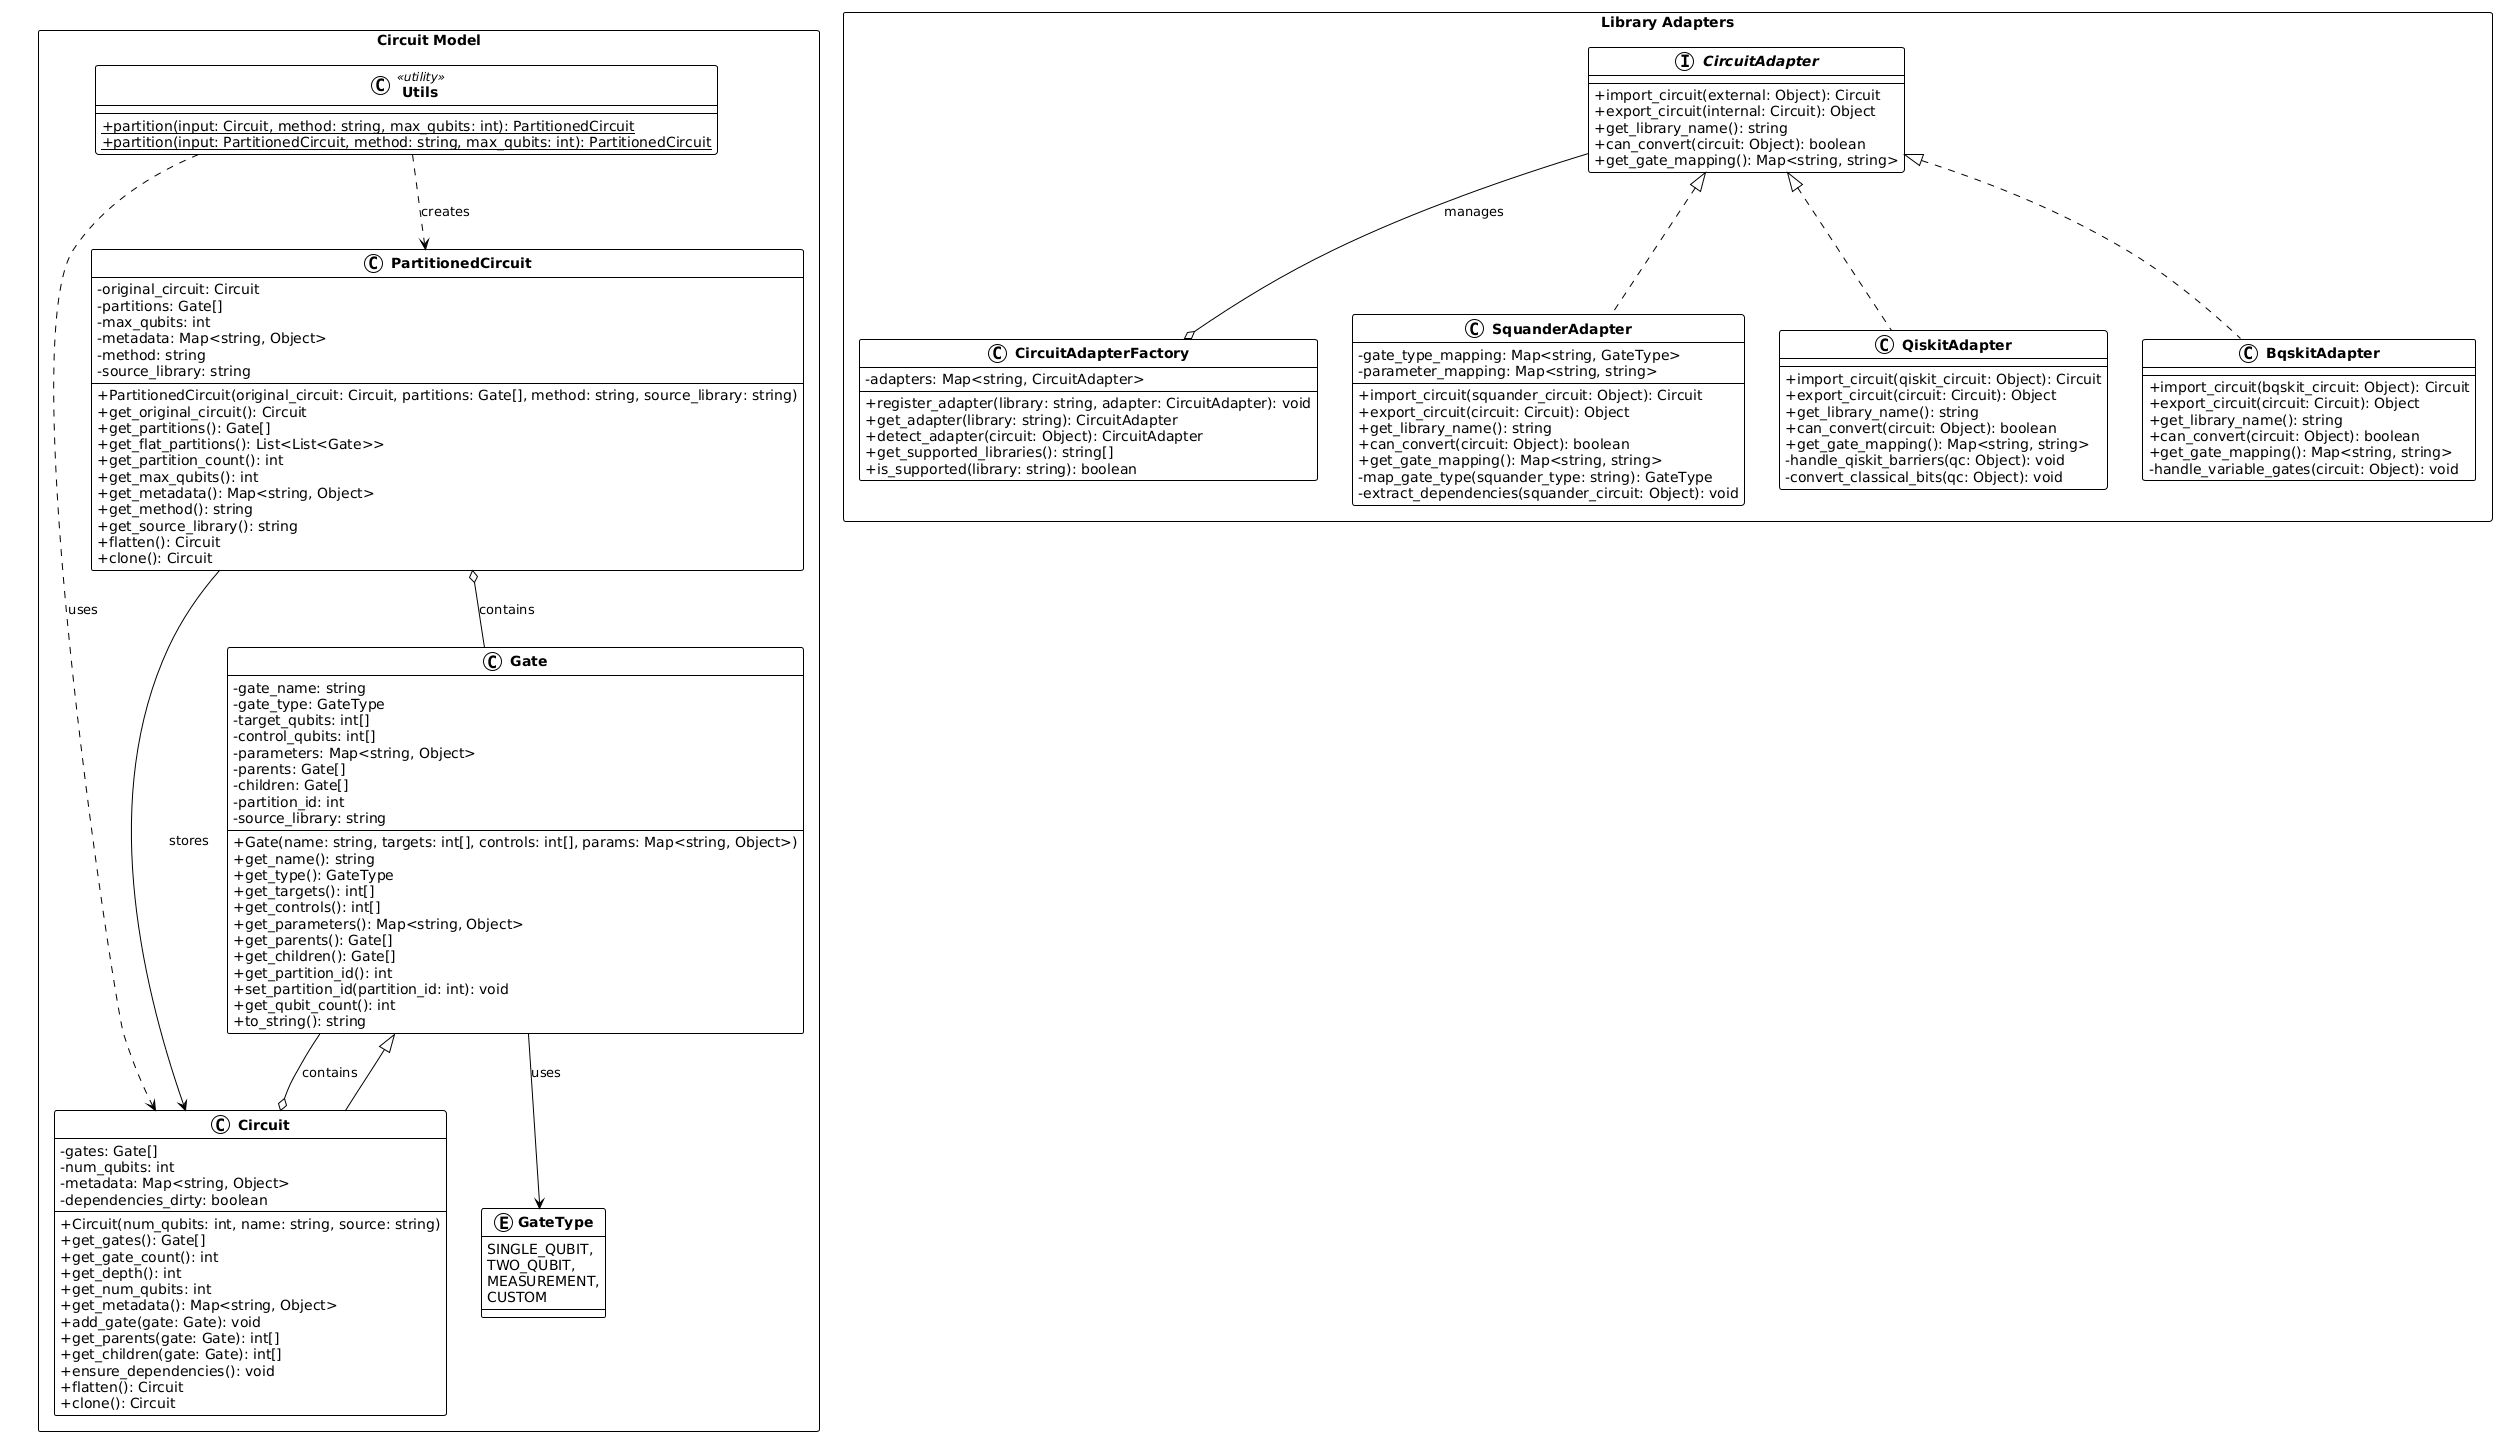

The diagram above was rendered by PlantUML. Its source (embedded in the PNG):
@startuml
!theme plain
skinparam classAttributeIconSize 0
skinparam classFontStyle bold
skinparam packageStyle rect

package "Circuit Model" {
    enum GateType {
        SINGLE_QUBIT,
        TWO_QUBIT,
        MEASUREMENT,
        CUSTOM
    }
    
    class Gate {
        - gate_name: string
        - gate_type: GateType
        - target_qubits: int[]
        - control_qubits: int[]
        - parameters: Map<string, Object>
        - parents: Gate[]
        - children: Gate[]
        - partition_id: int
        - source_library: string
        --
        + Gate(name: string, targets: int[], controls: int[], params: Map<string, Object>)
        + get_name(): string
        + get_type(): GateType
        + get_targets(): int[]
        + get_controls(): int[]
        + get_parameters(): Map<string, Object>
        + get_parents(): Gate[]
        + get_children(): Gate[]
        + get_partition_id(): int
        + set_partition_id(partition_id: int): void
        + get_qubit_count(): int
        + to_string(): string
    }
    
    class Circuit extends Gate {
        - gates: Gate[]
        - num_qubits: int
        - metadata: Map<string, Object>
        - dependencies_dirty: boolean
        --
        + Circuit(num_qubits: int, name: string, source: string)
        + get_gates(): Gate[]
        + get_gate_count(): int
        + get_depth(): int
        + get_num_qubits: int
        + get_metadata(): Map<string, Object>
        + add_gate(gate: Gate): void
        + get_parents(gate: Gate): int[]
        + get_children(gate: Gate): int[]
        + ensure_dependencies(): void
        + flatten(): Circuit
        + clone(): Circuit
    }
    
    class PartitionedCircuit {
        - original_circuit: Circuit
        - partitions: Gate[]
        - max_qubits: int
        - metadata: Map<string, Object>
        - method: string
        - source_library: string
        --
        + PartitionedCircuit(original_circuit: Circuit, partitions: Gate[], method: string, source_library: string)
        + get_original_circuit(): Circuit
        + get_partitions(): Gate[]
        + get_flat_partitions(): List<List<Gate>>
        + get_partition_count(): int
        + get_max_qubits(): int
        + get_metadata(): Map<string, Object>
        + get_method(): string
        + get_source_library(): string
        + flatten(): Circuit
        + clone(): Circuit
    }
    
    class Utils<<utility>> {
        + {static} partition(input: Circuit, method: string, max_qubits: int): PartitionedCircuit
        + {static} partition(input: PartitionedCircuit, method: string, max_qubits: int): PartitionedCircuit
    }
    
    Gate --> GateType : uses
    Circuit o-- Gate : contains
    PartitionedCircuit --> Circuit : stores
    PartitionedCircuit o-- Gate : contains
    Utils ..> Circuit : uses
    Utils ..> PartitionedCircuit : creates
    
}


package "Library Adapters" {
    class CircuitAdapterFactory {
        - adapters: Map<string, CircuitAdapter>
        --
        + register_adapter(library: string, adapter: CircuitAdapter): void
        + get_adapter(library: string): CircuitAdapter
        + detect_adapter(circuit: Object): CircuitAdapter
        + get_supported_libraries(): string[]
        + is_supported(library: string): boolean
    }
    
    interface CircuitAdapter {
        + import_circuit(external: Object): Circuit
        + export_circuit(internal: Circuit): Object
        + get_library_name(): string
        + can_convert(circuit: Object): boolean
        + get_gate_mapping(): Map<string, string>
    }
    
    class SquanderAdapter implements CircuitAdapter {
        - gate_type_mapping: Map<string, GateType>
        - parameter_mapping: Map<string, string>
        --
        + import_circuit(squander_circuit: Object): Circuit
        + export_circuit(circuit: Circuit): Object
        + get_library_name(): string
        + can_convert(circuit: Object): boolean
        + get_gate_mapping(): Map<string, string>
        - map_gate_type(squander_type: string): GateType
        - extract_dependencies(squander_circuit: Object): void
    }
    
    class QiskitAdapter implements CircuitAdapter {
        --
        + import_circuit(qiskit_circuit: Object): Circuit
        + export_circuit(circuit: Circuit): Object
        + get_library_name(): string
        + can_convert(circuit: Object): boolean
        + get_gate_mapping(): Map<string, string>
        - handle_qiskit_barriers(qc: Object): void
        - convert_classical_bits(qc: Object): void
    }
    
    class BqskitAdapter implements CircuitAdapter {
        --
        + import_circuit(bqskit_circuit: Object): Circuit
        + export_circuit(circuit: Circuit): Object
        + get_library_name(): string
        + can_convert(circuit: Object): boolean
        + get_gate_mapping(): Map<string, string>
        - handle_variable_gates(circuit: Object): void
    }
    
    CircuitAdapter --o CircuitAdapterFactory : manages
}
@enduml